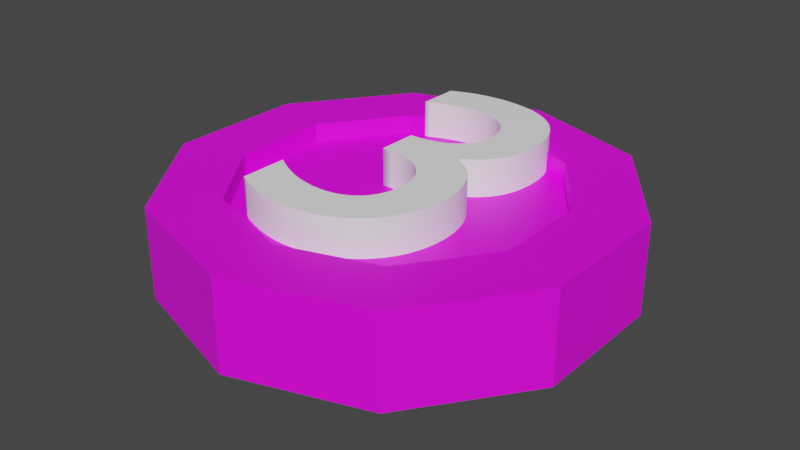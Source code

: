 # Source: R-3.blend  (saved by Blender 2.91.10; exported with 4.5.12 LTS)
import bpy
from mathutils import Matrix  # noqa: F401  (used for matrix-valued properties, if any)

bpy.ops.wm.read_factory_settings(use_empty=True)
scene = bpy.context.scene
scene.name = 'Scene'

# ---- collections
col_collection = bpy.data.collections.new('Collection'); scene.collection.children.link(col_collection)

# ---- images (referenced by path relative to the original .blend; pixels are not part of the script)
import os
ASSET_DIR = os.environ.get("B2B_ASSET_DIR", "")  # directory of the original .blend (textures are referenced by path, not embedded)
HERE = os.path.dirname(os.path.abspath(__file__))  # packed textures are extracted next to this script under _unpacked/

def load_image(name, relpath, width, height, colorspace="sRGB"):
    """Load a texture the original file referenced (path relative to the .blend, or extracted next to this script)."""
    p = next((c for c in (os.path.join(HERE, relpath), os.path.join(ASSET_DIR, relpath)) if relpath and os.path.exists(c)), "")
    if p:
        img = bpy.data.images.load(p, check_existing=True)
        img.name = name
    else:  # same state as the original file: an image datablock whose file is absent (Cycles renders it pink)
        img = bpy.data.images.new(name, width, height)
        img.source = "FILE"
        img.filepath = "//" + (relpath or name)
    img.colorspace_settings.name = colorspace
    return img
img_imphenziapalette01_256_gradient_png_001 = load_image('ImphenziaPalette01-256-Gradient.png.001', 'ImphenziaPalette01-256-Gradient.png', 1024, 1024, 'sRGB')

# ---- materials (node trees are filled in below, after node groups)
mat_material_001 = bpy.data.materials.new('Material.001')
mat_material_001.use_transparent_shadow = False
mat_material_002 = bpy.data.materials.new('Material.002')
mat_material_002.use_transparent_shadow = False

# ---- material node trees
mat_material_001.use_nodes = True; mat_material_001.node_tree.nodes.clear()
_N = mat_material_001.node_tree.nodes; _L = mat_material_001.node_tree.links
n0 = _N.new('ShaderNodeOutputMaterial'); n0.name = 'Material Output'; n0.location = (300, 300)
n1 = _N.new('ShaderNodeBsdfPrincipled'); n1.name = 'Principled BSDF'; n1.location = (10, 300)
n1.distribution = 'GGX'
n1.subsurface_method = 'BURLEY'
n1.inputs[3].default_value = 1.45
n1.inputs[27].default_value = (0.0, 0.0, 0.0, 1.0)
n1.inputs[28].default_value = 1.0
n2 = _N.new('ShaderNodeTexImage'); n2.name = 'Image Texture'; n2.location = (-339, 200)
n2.image = img_imphenziapalette01_256_gradient_png_001
_L.new(n1.outputs[0], n0.inputs[0])
_L.new(n2.outputs[0], n1.inputs[0])
n0.is_active_output = True
mat_material_002.use_nodes = True; mat_material_002.node_tree.nodes.clear()
_N = mat_material_002.node_tree.nodes; _L = mat_material_002.node_tree.links
n0 = _N.new('ShaderNodeBsdfPrincipled'); n0.name = 'Principled BSDF'; n0.location = (10, 300)
n0.distribution = 'GGX'
n0.subsurface_method = 'BURLEY'
n0.inputs[0].default_value = (1.0, 1.0, 1.0, 1.0)
n0.inputs[3].default_value = 1.45
n0.inputs[27].default_value = (0.0, 0.0, 0.0, 1.0)
n0.inputs[28].default_value = 1.0
n1 = _N.new('ShaderNodeOutputMaterial'); n1.name = 'Material Output'; n1.location = (300, 300)
_L.new(n0.outputs[0], n1.inputs[0])
n1.is_active_output = True

# ---- world
world_world = bpy.data.worlds.new('World'); scene.world = world_world
world_world.use_nodes = True; world_world.node_tree.nodes.clear()
_N = world_world.node_tree.nodes; _L = world_world.node_tree.links
n0 = _N.new('ShaderNodeOutputWorld'); n0.name = 'World Output'; n0.location = (300, 300)
n1 = _N.new('ShaderNodeBackground'); n1.name = 'Background'; n1.location = (10, 300)
n1.inputs[0].default_value = (0.05088, 0.05088, 0.05088, 1.0)
_L.new(n1.outputs[0], n0.inputs[0])
n0.is_active_output = True
world_world.color = (0.05088, 0.05088, 0.05088)
world_world.use_sun_shadow = False
world_world.sun_shadow_jitter_overblur = 0.0

# ---- meshes
me_cylinder = bpy.data.meshes.new('Cylinder')
me_cylinder.from_pydata([(1.788e-07, 0.2512, -0.07329), (1.788e-07, 0.2512, 0.06985), (0.1476, 0.2032, -0.07329), (0.1476, 0.2032, 0.06985), (0.2389, 0.07761, -0.07329), (0.2389, 0.07761, 0.06985), (0.2389, -0.07761, -0.07329), (0.2389, -0.07761, 0.06985), (0.1476, -0.2032, -0.07329), (0.1476, -0.2032, 0.06985), (1.788e-07, -0.2512, -0.07329), (1.788e-07, -0.2512, 0.06985), (-0.1476, -0.2032, -0.07329), (-0.1476, -0.2032, 0.06985), (-0.2389, -0.07761, -0.07329), (-0.2389, -0.07761, 0.06985), (-0.2389, 0.07761, -0.07329), (-0.2389, 0.07761, 0.06985), (-0.1476, 0.2032, -0.07329), (-0.1476, 0.2032, 0.06985), (0.2094, 0.2883, 0.06985), (2.086e-07, 0.3563, 0.06985), (0.3389, 0.1101, 0.06985), (0.3389, -0.1101, 0.06985), (0.2094, -0.2883, 0.06985), (1.788e-07, -0.3563, 0.06985), (-0.2094, -0.2883, 0.06985), (-0.3389, -0.1101, 0.06985), (-0.3389, 0.1101, 0.06985), (-0.2094, 0.2883, 0.06985), (0.1476, 0.2032, 0.03985), (1.788e-07, 0.2512, 0.03985), (0.2389, 0.07761, 0.03985), (0.2389, -0.07761, 0.03985), (0.1476, -0.2032, 0.03985), (1.788e-07, -0.2512, 0.03985), (-0.1476, -0.2032, 0.03985), (-0.2389, -0.07761, 0.03985), (-0.2389, 0.07761, 0.03985), (-0.1476, 0.2032, 0.03985), (0.01427, 0.3517, -0.05829), (0.01427, 0.3517, 0.05485), (0.1952, 0.2929, 0.05485), (0.1952, 0.2929, -0.05829), (0.2182, 0.2761, -0.05829), (0.2182, 0.2761, 0.05485), (0.3301, 0.1222, 0.05485), (0.3301, 0.1222, -0.05829), (0.3389, 0.0951, -0.05829), (0.3389, 0.0951, 0.05485), (0.3389, -0.09511, 0.05485), (0.3389, -0.09511, -0.05829), (0.3301, -0.1222, -0.05829), (0.3301, -0.1222, 0.05485), (0.2182, -0.2761, 0.05485), (0.2182, -0.2761, -0.05829), (0.1952, -0.2929, -0.05829), (0.1952, -0.2929, 0.05485), (0.01427, -0.3517, 0.05485), (0.01427, -0.3517, -0.05829), (-0.01427, -0.3517, -0.05829), (-0.01427, -0.3517, 0.05485), (-0.1952, -0.2929, 0.05485), (-0.1952, -0.2929, -0.05829), (-0.2182, -0.2761, -0.05829), (-0.2182, -0.2761, 0.05485), (-0.3301, -0.1222, 0.05485), (-0.3301, -0.1222, -0.05829), (-0.3389, -0.09511, -0.05829), (-0.3389, -0.09511, 0.05485), (-0.3389, 0.0951, 0.05485), (-0.3389, 0.0951, -0.05829), (-0.3301, 0.1222, -0.05829), (-0.3301, 0.1222, 0.05485), (-0.2182, 0.2761, 0.05485), (-0.2182, 0.2761, -0.05829), (-0.1952, 0.2929, -0.05829), (-0.1952, 0.2929, 0.05485), (-0.01427, 0.3517, 0.05485), (-0.01427, 0.3517, -0.05829), (2.086e-07, 0.3563, -0.07329), (0.2094, 0.2883, -0.07329), (0.3389, 0.1101, -0.07329), (0.3389, -0.1101, -0.07329), (0.2094, -0.2883, -0.07329), (1.788e-07, -0.3563, -0.07329), (-0.2094, -0.2883, -0.07329), (-0.3389, -0.1101, -0.07329), (-0.3389, 0.1101, -0.07329), (-0.2094, 0.2883, -0.07329), (1.788e-07, 0.2512, -0.02801), (0.1476, 0.2032, -0.02801), (0.2389, 0.07761, -0.02801), (0.2389, -0.07761, -0.02801), (0.1476, -0.2032, -0.02801), (1.788e-07, -0.2512, -0.02801), (-0.1476, -0.2032, -0.02801), (-0.2389, -0.07761, -0.02801), (-0.2389, 0.07761, -0.02801), (-0.1476, 0.2032, -0.02801), (0.1419, 0.2208, -0.07329), (0.015, 0.2621, -0.07329), (0.015, 0.3357, -0.07329), (0.1852, 0.2804, -0.07329), (0.2446, 0.09525, -0.07329), (0.1662, 0.2032, -0.07329), (0.2094, 0.2627, -0.07329), (0.3146, 0.118, -0.07329), (0.2539, -0.06671, -0.07329), (0.2539, 0.06671, -0.07329), (0.3239, 0.08946, -0.07329), (0.3239, -0.08946, -0.07329), (0.1662, -0.2032, -0.07329), (0.2446, -0.09525, -0.07329), (0.3146, -0.118, -0.07329), (0.2094, -0.2627, -0.07329), (0.015, -0.2621, -0.07329), (0.1419, -0.2208, -0.07329), (0.1852, -0.2804, -0.07329), (0.015, -0.3357, -0.07329), (-0.1419, -0.2208, -0.07329), (-0.015, -0.2621, -0.07329), (-0.015, -0.3357, -0.07329), (-0.1852, -0.2804, -0.07329), (-0.2446, -0.09525, -0.07329), (-0.1662, -0.2032, -0.07329), (-0.2094, -0.2627, -0.07329), (-0.3146, -0.118, -0.07329), (-0.2539, 0.06671, -0.07329), (-0.2539, -0.06672, -0.07329), (-0.3239, -0.08946, -0.07329), (-0.3239, 0.08946, -0.07329), (-0.1662, 0.2032, -0.07329), (-0.2446, 0.09525, -0.07329), (-0.3146, 0.118, -0.07329), (-0.2094, 0.2627, -0.07329), (-0.015, 0.2621, -0.07329), (-0.1419, 0.2208, -0.07329), (-0.1852, 0.2804, -0.07329), (-0.015, 0.3357, -0.07329)], [], [(40, 41, 42, 43), (44, 45, 46, 47), (48, 49, 50, 51), (52, 53, 54, 55), (56, 57, 58, 59), (60, 61, 62, 63), (64, 65, 66, 67), (68, 69, 70, 71), (11, 9, 34, 35), (72, 73, 74, 75), (76, 77, 78, 79), (12, 14, 97, 96), (1, 3, 20, 21), (3, 5, 22, 20), (5, 7, 23, 22), (7, 9, 24, 23), (9, 11, 25, 24), (11, 13, 26, 25), (13, 15, 27, 26), (15, 17, 28, 27), (17, 19, 29, 28), (19, 1, 21, 29), (30, 31, 39, 38, 37, 36, 35, 34, 33, 32), (5, 3, 30, 32), (19, 17, 38, 39), (13, 11, 35, 36), (7, 5, 32, 33), (1, 19, 39, 31), (15, 13, 36, 37), (9, 7, 33, 34), (3, 1, 31, 30), (17, 15, 37, 38), (80, 21, 41, 40), (21, 20, 42, 41), (20, 81, 43, 42), (81, 80, 40, 43), (81, 20, 45, 44), (20, 22, 46, 45), (22, 82, 47, 46), (82, 81, 44, 47), (82, 22, 49, 48), (22, 23, 50, 49), (23, 83, 51, 50), (83, 82, 48, 51), (83, 23, 53, 52), (23, 24, 54, 53), (24, 84, 55, 54), (84, 83, 52, 55), (84, 24, 57, 56), (24, 25, 58, 57), (25, 85, 59, 58), (85, 84, 56, 59), (85, 25, 61, 60), (25, 26, 62, 61), (26, 86, 63, 62), (86, 85, 60, 63), (86, 26, 65, 64), (26, 27, 66, 65), (27, 87, 67, 66), (87, 86, 64, 67), (87, 27, 69, 68), (27, 28, 70, 69), (28, 88, 71, 70), (88, 87, 68, 71), (88, 28, 73, 72), (28, 29, 74, 73), (29, 89, 75, 74), (89, 88, 72, 75), (89, 29, 77, 76), (29, 21, 78, 77), (21, 80, 79, 78), (80, 89, 76, 79), (100, 101, 102, 103), (104, 105, 106, 107), (108, 109, 110, 111), (112, 113, 114, 115), (116, 117, 118, 119), (120, 121, 122, 123), (124, 125, 126, 127), (128, 129, 130, 131), (132, 133, 134, 135), (136, 137, 138, 139), (90, 91, 92, 93, 94, 95, 96, 97, 98, 99), (6, 8, 94, 93), (0, 2, 91, 90), (14, 16, 98, 97), (8, 10, 95, 94), (2, 4, 92, 91), (16, 18, 99, 98), (10, 12, 96, 95), (4, 6, 93, 92), (18, 0, 90, 99), (2, 0, 101, 100), (0, 80, 102, 101), (80, 81, 103, 102), (81, 2, 100, 103), (4, 2, 105, 104), (2, 81, 106, 105), (81, 82, 107, 106), (82, 4, 104, 107), (6, 4, 109, 108), (4, 82, 110, 109), (82, 83, 111, 110), (83, 6, 108, 111), (8, 6, 113, 112), (6, 83, 114, 113), (83, 84, 115, 114), (84, 8, 112, 115), (10, 8, 117, 116), (8, 84, 118, 117), (84, 85, 119, 118), (85, 10, 116, 119), (12, 10, 121, 120), (10, 85, 122, 121), (85, 86, 123, 122), (86, 12, 120, 123), (14, 12, 125, 124), (12, 86, 126, 125), (86, 87, 127, 126), (87, 14, 124, 127), (16, 14, 129, 128), (14, 87, 130, 129), (87, 88, 131, 130), (88, 16, 128, 131), (18, 16, 133, 132), (16, 88, 134, 133), (88, 89, 135, 134), (89, 18, 132, 135), (0, 18, 137, 136), (18, 89, 138, 137), (89, 80, 139, 138), (80, 0, 136, 139)])
_uv = me_cylinder.uv_layers.new(name='UVMap')
_uv.uv.foreach_set('vector', [0.4702, 0.7372, 0.4702, 0.7372, 0.4702, 0.7372, 0.4702, 0.7372, 0.4702, 0.7372, 0.4702, 0.7372, 0.4702, 0.7372, 0.4702, 0.7372, 0.4702, 0.7372, 0.4702, 0.7372, 0.4702, 0.7372, 0.4702, 0.7372, 0.4702, 0.7372, 0.4702, 0.7372, 0.4702, 0.7372, 0.4702, 0.7372, 0.4702, 0.7372, 0.4702, 0.7372, 0.4702, 0.7372, 0.4702, 0.7372, 0.4702, 0.7372, 0.4702, 0.7372, 0.4702, 0.7372, 0.4702, 0.7372, 0.4702, 0.7372, 0.4702, 0.7372, 0.4702, 0.7372, 0.4702, 0.7372, 0.4702, 0.7372, 0.4702, 0.7372, 0.4702, 0.7372, 0.4702, 0.7372, 0.4702, 0.7372, 0.4702, 0.7372, 0.4702, 0.7372, 0.4702, 0.7372, 0.4702, 0.7372, 0.4702, 0.7372, 0.4702, 0.7372, 0.4702, 0.7372, 0.4702, 0.7372, 0.4702, 0.7372, 0.4702, 0.7372, 0.4702, 0.7372, 0.9839, 0.9038, 0.9839, 0.9038, 0.9839, 0.9038, 0.9839, 0.9038, 0.4702, 0.7372, 0.4702, 0.7372, 0.4702, 0.7372, 0.4702, 0.7372, 0.4702, 0.7372, 0.4702, 0.7372, 0.4702, 0.7372, 0.4702, 0.7372, 0.4702, 0.7372, 0.4702, 0.7372, 0.4702, 0.7372, 0.4702, 0.7372, 0.4702, 0.7372, 0.4702, 0.7372, 0.4702, 0.7372, 0.4702, 0.7372, 0.4702, 0.7372, 0.4702, 0.7372, 0.4702, 0.7372, 0.4702, 0.7372, 0.4702, 0.7372, 0.4702, 0.7372, 0.4702, 0.7372, 0.4702, 0.7372, 0.4702, 0.7372, 0.4702, 0.7372, 0.4702, 0.7372, 0.4702, 0.7372, 0.4702, 0.7372, 0.4702, 0.7372, 0.4702, 0.7372, 0.4702, 0.7372, 0.4702, 0.7372, 0.4702, 0.7372, 0.4702, 0.7372, 0.4702, 0.7372, 0.4702, 0.7372, 0.4702, 0.7372, 0.4702, 0.7372, 0.4702, 0.7372, 0.4702, 0.7372, 0.4702, 0.7372, 0.4702, 0.7372, 0.4702, 0.7372, 0.4702, 0.7372, 0.4702, 0.7372, 0.4702, 0.7372, 0.4702, 0.7372, 0.4702, 0.7372, 0.4702, 0.7372, 0.4702, 0.7372, 0.4702, 0.7372, 0.4702, 0.7372, 0.4702, 0.7372, 0.4702, 0.7372, 0.4702, 0.7372, 0.4702, 0.7372, 0.4702, 0.7372, 0.4702, 0.7372, 0.4702, 0.7372, 0.4702, 0.7372, 0.4702, 0.7372, 0.4702, 0.7372, 0.4702, 0.7372, 0.4702, 0.7372, 0.4702, 0.7372, 0.4702, 0.7372, 0.4702, 0.7372, 0.4702, 0.7372, 0.4702, 0.7372, 0.4702, 0.7372, 0.4702, 0.7372, 0.4702, 0.7372, 0.4702, 0.7372, 0.4702, 0.7372, 0.4702, 0.7372, 0.4702, 0.7372, 0.4702, 0.7372, 0.4702, 0.7372, 0.4702, 0.7372, 0.4702, 0.7372, 0.4702, 0.7372, 0.4702, 0.7372, 0.4702, 0.7372, 0.4702, 0.7372, 0.4702, 0.7372, 0.4702, 0.7372, 0.4702, 0.7372, 0.4702, 0.7372, 0.4702, 0.7372, 0.4702, 0.7372, 0.4702, 0.7372, 0.4702, 0.7372, 0.4702, 0.7372, 0.4702, 0.7372, 0.4702, 0.7372, 0.4702, 0.7372, 0.4702, 0.7372, 0.4702, 0.7372, 0.4702, 0.7372, 0.4702, 0.7372, 0.4702, 0.7372, 0.4702, 0.7372, 0.4702, 0.7372, 0.4702, 0.7372, 0.4702, 0.7372, 0.4702, 0.7372, 0.4702, 0.7372, 0.4702, 0.7372, 0.4702, 0.7372, 0.4702, 0.7372, 0.4702, 0.7372, 0.4702, 0.7372, 0.4702, 0.7372, 0.4702, 0.7372, 0.4702, 0.7372, 0.4702, 0.7372, 0.4702, 0.7372, 0.4702, 0.7372, 0.4702, 0.7372, 0.4702, 0.7372, 0.4702, 0.7372, 0.4702, 0.7372, 0.4702, 0.7372, 0.4702, 0.7372, 0.4702, 0.7372, 0.4702, 0.7372, 0.4702, 0.7372, 0.4702, 0.7372, 0.4702, 0.7372, 0.4702, 0.7372, 0.4702, 0.7372, 0.4702, 0.7372, 0.4702, 0.7372, 0.4702, 0.7372, 0.4702, 0.7372, 0.4702, 0.7372, 0.4702, 0.7372, 0.4702, 0.7372, 0.4702, 0.7372, 0.4702, 0.7372, 0.4702, 0.7372, 0.4702, 0.7372, 0.4702, 0.7372, 0.4702, 0.7372, 0.4702, 0.7372, 0.4702, 0.7372, 0.4702, 0.7372, 0.4702, 0.7372, 0.4702, 0.7372, 0.4702, 0.7372, 0.4702, 0.7372, 0.4702, 0.7372, 0.4702, 0.7372, 0.4702, 0.7372, 0.4702, 0.7372, 0.4702, 0.7372, 0.4702, 0.7372, 0.4702, 0.7372, 0.4702, 0.7372, 0.4702, 0.7372, 0.4702, 0.7372, 0.4702, 0.7372, 0.4702, 0.7372, 0.4702, 0.7372, 0.4702, 0.7372, 0.4702, 0.7372, 0.4702, 0.7372, 0.4702, 0.7372, 0.4702, 0.7372, 0.4702, 0.7372, 0.4702, 0.7372, 0.4702, 0.7372, 0.4702, 0.7372, 0.4702, 0.7372, 0.4702, 0.7372, 0.4702, 0.7372, 0.4702, 0.7372, 0.4702, 0.7372, 0.4702, 0.7372, 0.4702, 0.7372, 0.4702, 0.7372, 0.4702, 0.7372, 0.4702, 0.7372, 0.4702, 0.7372, 0.4702, 0.7372, 0.4702, 0.7372, 0.4702, 0.7372, 0.4702, 0.7372, 0.4702, 0.7372, 0.4702, 0.7372, 0.4702, 0.7372, 0.4702, 0.7372, 0.4702, 0.7372, 0.4702, 0.7372, 0.4702, 0.7372, 0.4702, 0.7372, 0.4702, 0.7372, 0.4702, 0.7372, 0.4702, 0.7372, 0.4702, 0.7372, 0.4702, 0.7372, 0.4702, 0.7372, 0.4702, 0.7372, 0.4702, 0.7372, 0.4702, 0.7372, 0.4702, 0.7372, 0.4702, 0.7372, 0.4702, 0.7372, 0.4702, 0.7372, 0.4702, 0.7372, 0.4702, 0.7372, 0.4702, 0.7372, 0.4702, 0.7372, 0.4702, 0.7372, 0.4702, 0.7372, 0.4702, 0.7372, 0.4702, 0.7372, 0.4702, 0.7372, 0.4702, 0.7372, 0.4702, 0.7372, 0.4702, 0.7372, 0.4702, 0.7372, 0.4702, 0.7372, 0.4702, 0.7372, 0.4702, 0.7372, 0.4702, 0.7372, 0.4702, 0.7372, 0.4702, 0.7372, 0.4702, 0.7372, 0.4702, 0.7372, 0.4702, 0.7372, 0.4702, 0.7372, 0.4702, 0.7372, 0.4702, 0.7372, 0.4702, 0.7372, 0.4702, 0.7372, 0.4702, 0.7372, 0.4702, 0.7372, 0.4702, 0.7372, 0.4702, 0.7372, 0.4702, 0.7372, 0.4702, 0.7372, 0.4702, 0.7372, 0.4702, 0.7372, 0.4702, 0.7372, 0.04315, 0.9676, 0.04315, 0.9676, 0.04315, 0.9676, 0.04315, 0.9676, 0.04315, 0.9676, 0.04315, 0.9676, 0.04315, 0.9676, 0.04315, 0.9676, 0.04315, 0.9676, 0.04315, 0.9676, 0.04315, 0.9676, 0.04315, 0.9676, 0.04315, 0.9676, 0.04315, 0.9676, 0.04315, 0.9676, 0.04315, 0.9676, 0.04315, 0.9676, 0.04315, 0.9676, 0.04315, 0.9676, 0.04315, 0.9676, 0.04315, 0.9676, 0.04315, 0.9676, 0.04315, 0.9676, 0.04315, 0.9676, 0.04315, 0.9676, 0.04315, 0.9676, 0.04315, 0.9676, 0.04315, 0.9676, 0.04315, 0.9676, 0.04315, 0.9676, 0.04315, 0.9676, 0.04315, 0.9676, 0.04315, 0.9676, 0.04315, 0.9676, 0.04315, 0.9676, 0.04315, 0.9676, 0.04315, 0.9676, 0.04315, 0.9676, 0.04315, 0.9676, 0.04315, 0.9676, 0.4702, 0.7372, 0.4702, 0.7372, 0.4702, 0.7372, 0.4702, 0.7372, 0.4702, 0.7372, 0.4702, 0.7372, 0.4702, 0.7372, 0.4702, 0.7372, 0.4702, 0.7372, 0.4702, 0.7372, 0.9839, 0.9038, 0.9839, 0.9038, 0.9839, 0.9038, 0.9839, 0.9038, 0.9839, 0.9038, 0.9839, 0.9038, 0.9839, 0.9038, 0.9839, 0.9038, 0.9839, 0.9038, 0.9839, 0.9038, 0.9839, 0.9038, 0.9839, 0.9038, 0.9839, 0.9038, 0.9839, 0.9038, 0.9839, 0.9038, 0.9839, 0.9038, 0.9839, 0.9038, 0.9839, 0.9038, 0.9839, 0.9038, 0.9839, 0.9038, 0.9839, 0.9038, 0.9839, 0.9038, 0.9839, 0.9038, 0.9839, 0.9038, 0.9839, 0.9038, 0.9839, 0.9038, 0.9839, 0.9038, 0.9839, 0.9038, 0.9839, 0.9038, 0.9839, 0.9038, 0.9839, 0.9038, 0.9839, 0.9038, 0.9839, 0.9038, 0.9839, 0.9038, 0.9839, 0.9038, 0.9839, 0.9038, 0.4702, 0.7372, 0.4702, 0.7372, 0.4702, 0.7372, 0.4702, 0.7372, 0.4702, 0.7372, 0.4702, 0.7372, 0.4702, 0.7372, 0.4702, 0.7372, 0.4702, 0.7372, 0.4702, 0.7372, 0.4702, 0.7372, 0.4702, 0.7372, 0.4702, 0.7372, 0.4702, 0.7372, 0.4702, 0.7372, 0.4702, 0.7372, 0.4702, 0.7372, 0.4702, 0.7372, 0.4702, 0.7372, 0.4702, 0.7372, 0.4702, 0.7372, 0.4702, 0.7372, 0.4702, 0.7372, 0.4702, 0.7372, 0.4702, 0.7372, 0.4702, 0.7372, 0.4702, 0.7372, 0.4702, 0.7372, 0.4702, 0.7372, 0.4702, 0.7372, 0.4702, 0.7372, 0.4702, 0.7372, 0.4702, 0.7372, 0.4702, 0.7372, 0.4702, 0.7372, 0.4702, 0.7372, 0.4702, 0.7372, 0.4702, 0.7372, 0.4702, 0.7372, 0.4702, 0.7372, 0.4702, 0.7372, 0.4702, 0.7372, 0.4702, 0.7372, 0.4702, 0.7372, 0.4702, 0.7372, 0.4702, 0.7372, 0.4702, 0.7372, 0.4702, 0.7372, 0.4702, 0.7372, 0.4702, 0.7372, 0.4702, 0.7372, 0.4702, 0.7372, 0.4702, 0.7372, 0.4702, 0.7372, 0.4702, 0.7372, 0.4702, 0.7372, 0.4702, 0.7372, 0.4702, 0.7372, 0.4702, 0.7372, 0.4702, 0.7372, 0.4702, 0.7372, 0.4702, 0.7372, 0.4702, 0.7372, 0.4702, 0.7372, 0.4702, 0.7372, 0.4702, 0.7372, 0.4702, 0.7372, 0.4702, 0.7372, 0.4702, 0.7372, 0.4702, 0.7372, 0.4702, 0.7372, 0.4702, 0.7372, 0.4702, 0.7372, 0.4702, 0.7372, 0.4702, 0.7372, 0.4702, 0.7372, 0.4702, 0.7372, 0.4702, 0.7372, 0.4702, 0.7372, 0.4702, 0.7372, 0.4702, 0.7372, 0.4702, 0.7372, 0.4702, 0.7372, 0.4702, 0.7372, 0.4702, 0.7372, 0.4702, 0.7372, 0.4702, 0.7372, 0.4702, 0.7372, 0.4702, 0.7372, 0.4702, 0.7372, 0.4702, 0.7372, 0.4702, 0.7372, 0.4702, 0.7372, 0.4702, 0.7372, 0.4702, 0.7372, 0.4702, 0.7372, 0.4702, 0.7372, 0.4702, 0.7372, 0.4702, 0.7372, 0.4702, 0.7372, 0.4702, 0.7372, 0.4702, 0.7372, 0.4702, 0.7372, 0.4702, 0.7372, 0.4702, 0.7372, 0.4702, 0.7372, 0.4702, 0.7372, 0.4702, 0.7372, 0.4702, 0.7372, 0.4702, 0.7372, 0.4702, 0.7372, 0.4702, 0.7372, 0.4702, 0.7372, 0.4702, 0.7372, 0.4702, 0.7372, 0.4702, 0.7372, 0.4702, 0.7372, 0.4702, 0.7372, 0.4702, 0.7372, 0.4702, 0.7372, 0.4702, 0.7372, 0.4702, 0.7372, 0.4702, 0.7372, 0.4702, 0.7372, 0.4702, 0.7372, 0.4702, 0.7372, 0.4702, 0.7372, 0.4702, 0.7372, 0.4702, 0.7372, 0.4702, 0.7372, 0.4702, 0.7372, 0.4702, 0.7372, 0.4702, 0.7372, 0.4702, 0.7372, 0.4702, 0.7372, 0.4702, 0.7372, 0.4702, 0.7372, 0.4702, 0.7372, 0.4702, 0.7372, 0.4702, 0.7372, 0.4702, 0.7372, 0.4702, 0.7372, 0.4702, 0.7372, 0.4702, 0.7372, 0.4702, 0.7372, 0.4702, 0.7372, 0.4702, 0.7372, 0.4702, 0.7372, 0.4702, 0.7372, 0.4702, 0.7372, 0.4702, 0.7372, 0.4702, 0.7372, 0.4702, 0.7372, 0.4702, 0.7372, 0.4702, 0.7372, 0.4702, 0.7372, 0.4702, 0.7372, 0.4702, 0.7372, 0.4702, 0.7372, 0.4702, 0.7372])
me_cylinder.materials.append(mat_material_001)
me_cylinder.use_remesh_fix_poles = True
me_cylinder.use_remesh_preserve_attributes = False
me_cylinder.use_mirror_vertex_groups = False
me_cylinder.update()

# ---- curves / text
txt_text = bpy.data.curves.new('Text', 'FONT')
txt_text.dimensions = '2D'
txt_text.body = '3'
txt_text.materials.append(mat_material_002)
txt_text.use_path_clamp = True
txt_text.extrude = 0.1
txt_text.align_x = 'CENTER'
txt_text.align_y = 'CENTER'
txt_text.offset_x = 0.003192
txt_text.offset_y = 0.02302

# ---- objects
ob_cylinder = bpy.data.objects.new('Cylinder', me_cylinder)
ob_text = bpy.data.objects.new('Text', txt_text)

# ---- transforms, parenting, visibility, modifiers, constraints
ob_cylinder.location = (-0.4991, 0.4985, 0.08877)
ob_cylinder.lineart.crease_threshold = 0.0
ob_text.location = (-0.5009, 0.4979, 0.1567)
ob_text.scale = (0.7115, 0.7115, 0.3085)
ob_text.lineart.crease_threshold = 0.0

# ---- collection membership
col_collection.objects.link(ob_cylinder)
col_collection.objects.link(ob_text)

# ---- scene / render settings (as saved in the file)
scene.frame_start = 1; scene.frame_end = 250; scene.frame_set(1)
scene.render.engine = 'BLENDER_EEVEE_NEXT'
scene.cycles.use_denoising = False
scene.cycles.samples = 128
scene.cycles.sampling_pattern = 'TABULATED_SOBOL'
scene.cycles.use_adaptive_sampling = False
scene.cycles.use_light_tree = False
scene.view_settings.view_transform = 'Filmic'
bpy.context.view_layer.update()

# ---- added for rendering (the .blend has no active camera and no usable light): camera, sun
cam_auto = bpy.data.cameras.new('AutoCamera')
cam_auto.lens = 50.0
cam_auto.sensor_width = 36.0
cam_auto.clip_end = 1000.0
ob_auto_camera = bpy.data.objects.new('AutoCamera', cam_auto)
scene.collection.objects.link(ob_auto_camera)
ob_auto_camera.location = (0.420419, -0.604909, 0.822643)
ob_auto_camera.rotation_euler = (1.09748, -7.21219e-08, 0.694738)
scene.camera = ob_auto_camera
light_auto_sun = bpy.data.lights.new('AutoSun', 'SUN')
light_auto_sun.energy = 3.0
light_auto_sun.angle = 0.0523599
ob_auto_sun = bpy.data.objects.new('AutoSun', light_auto_sun)
scene.collection.objects.link(ob_auto_sun)
ob_auto_sun.rotation_euler = (0.872665, 0.174533, 0.523599)
bpy.context.view_layer.update()
